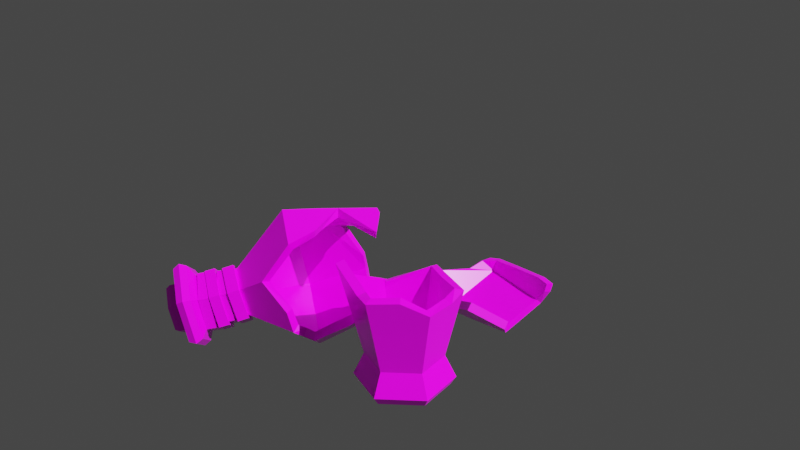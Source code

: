 # Source: Health_Image.blend  (saved by Blender 2.93.20; exported with 4.5.12 LTS)
import bpy
from mathutils import Matrix  # noqa: F401  (used for matrix-valued properties, if any)

bpy.ops.wm.read_factory_settings(use_empty=True)
scene = bpy.context.scene
scene.name = 'Scene'

# ---- collections
col_collection = bpy.data.collections.new('Collection'); scene.collection.children.link(col_collection)

# ---- images (referenced by path relative to the original .blend; pixels are not part of the script)
import os
ASSET_DIR = os.environ.get("B2B_ASSET_DIR", "")  # directory of the original .blend (textures are referenced by path, not embedded)
HERE = os.path.dirname(os.path.abspath(__file__))  # packed textures are extracted next to this script under _unpacked/

def load_image(name, relpath, width, height, colorspace="sRGB"):
    """Load a texture the original file referenced (path relative to the .blend, or extracted next to this script)."""
    p = next((c for c in (os.path.join(HERE, relpath), os.path.join(ASSET_DIR, relpath)) if relpath and os.path.exists(c)), "")
    if p:
        img = bpy.data.images.load(p, check_existing=True)
        img.name = name
    else:  # same state as the original file: an image datablock whose file is absent (Cycles renders it pink)
        img = bpy.data.images.new(name, width, height)
        img.source = "FILE"
        img.filepath = "//" + (relpath or name)
    img.colorspace_settings.name = colorspace
    return img
img_color_png_004 = load_image('Color.png.004', 'Color.png', 1024, 1024, 'sRGB')

# ---- materials (node trees are filled in below, after node groups)
mat_rlow_003 = bpy.data.materials.new('RLOW.003')

# ---- material node trees
mat_rlow_003.use_nodes = True; mat_rlow_003.node_tree.nodes.clear()
_N = mat_rlow_003.node_tree.nodes; _L = mat_rlow_003.node_tree.links
n0 = _N.new('ShaderNodeBsdfPrincipled'); n0.name = 'Principled BSDF'; n0.location = (10, 300)
n0.distribution = 'GGX'
n0.subsurface_method = 'BURLEY'
n0.inputs[2].default_value = 0.3
n0.inputs[3].default_value = 1.45
n0.inputs[27].default_value = (0.0, 0.0, 0.0, 1.0)
n0.inputs[28].default_value = 1.0
n1 = _N.new('ShaderNodeOutputMaterial'); n1.name = 'Material Output'; n1.location = (300, 300)
n2 = _N.new('ShaderNodeTexImage'); n2.name = 'Image Texture'; n2.location = (-280, 280)
n2.image = img_color_png_004
_L.new(n0.outputs[0], n1.inputs[0])
_L.new(n2.outputs[0], n0.inputs[0])
n1.is_active_output = True

# ---- world
world_world = bpy.data.worlds.new('World'); scene.world = world_world
world_world.use_nodes = True; world_world.node_tree.nodes.clear()
_N = world_world.node_tree.nodes; _L = world_world.node_tree.links
n0 = _N.new('ShaderNodeOutputWorld'); n0.name = 'World Output'; n0.location = (300, 300)
n1 = _N.new('ShaderNodeBackground'); n1.name = 'Background'; n1.location = (10, 300)
n1.inputs[0].default_value = (0.05088, 0.05088, 0.05088, 1.0)
_L.new(n1.outputs[0], n0.inputs[0])
n0.is_active_output = True
world_world.color = (0.05088, 0.05088, 0.05088)
world_world.use_sun_shadow = False
world_world.sun_shadow_jitter_overblur = 0.0

# ---- cameras
cam_camera = bpy.data.cameras.new('Camera')

# ---- lights
light_sun = bpy.data.lights.new('Sun', 'SUN')
light_sun.transmission_factor = 0.0
light_sun.energy = 5.82
light_sun.shadow_soft_size = 0.125

# ---- meshes
me_cylinder_022 = bpy.data.meshes.new('Cylinder.022')
me_cylinder_022.from_pydata([(-0.02129, 0.03712, -0.1504), (0.02156, 0.03712, -0.1504), (0.04299, 4.025e-06, -0.1504), (0.02156, -0.03711, -0.1504), (-0.02129, -0.03711, -0.1504), (-0.04272, 4.016e-06, -0.1504), (-0.02418, 0.04212, -0.1858), (-0.02732, 0.04755, -0.1762), (0.02445, 0.04212, -0.1858), (0.02758, 0.04755, -0.1762), (0.04877, 3.993e-06, -0.1858), (0.05503, 4e-06, -0.1762), (0.02445, -0.04211, -0.1858), (0.02758, -0.04754, -0.1762), (-0.02418, -0.04211, -0.1858), (-0.02732, -0.04754, -0.1762), (-0.0485, 3.987e-06, -0.1858), (-0.05476, 3.993e-06, -0.1762), (-0.02786, 0.0485, -0.09656), (0.02813, 0.0485, -0.09656), (-0.05586, 4.006e-06, -0.09656), (0.05613, 4.013e-06, -0.09656), (0.02813, -0.04849, -0.09656), (-0.02786, -0.04849, -0.09656), (-0.04186, -0.02424, -0.09656), (0.04213, -0.02424, -0.09656), (-0.04657, -0.02696, -0.07187), (0.0466, -0.02682, -0.07313), (-0.06205, 4.004e-06, -0.0722), (-0.03072, 0.05344, -0.07412), (-0.03104, -0.054, -0.07155), (0.0293, -0.05051, -0.08737), (0.06919, 4.009e-06, -0.04517), (0.06537, 4.01e-06, -0.06021), (0.03269, 0.05639, -0.06072), (0.05009, -0.02204, -0.07026), (0.04289, 0.03843, -0.06135), (-0.001321, 0.05679, -0.05887), (-0.0507, 0.017, -0.07826), (0.02206, -0.05022, -0.08867), (0.2491, -0.03136, -0.1507), (0.2442, -0.03216, -0.1527), (0.2474, -0.009341, -0.1362), (0.2424, -0.00769, -0.1366), (0.2529, -0.01013, -0.1103), (0.2485, -0.008569, -0.1079), (0.2601, -0.03294, -0.09904), (0.2565, -0.03392, -0.09529), (0.2617, -0.05496, -0.1136), (0.2583, -0.05839, -0.1114), (0.2562, -0.05417, -0.1394), (0.2522, -0.05751, -0.1402), (0.227, -0.03579, -0.1492), (0.2252, -0.01132, -0.133), (0.2349, -0.06114, -0.1366), (0.2313, -0.0122, -0.1043), (0.2392, -0.03755, -0.09173), (0.241, -0.06202, -0.1079), (0.2282, -0.01176, -0.1187), (0.238, -0.06158, -0.1223), (0.1, -0.05885, -0.177), (0.2376, -0.07875, -0.1486), (0.2208, 0.007062, -0.1424), (0.1222, -0.1298, -0.1418), (0.245, -0.03812, -0.07127), (0.1393, -0.1323, -0.06137), (0.2313, 0.005547, -0.09291), (0.1342, -0.06377, -0.01612), (0.2481, -0.08026, -0.09911), (0.224, -0.03509, -0.1702), (0.2291, 0.004929, -0.1421), (0.2387, 0.00354, -0.09669), (0.2512, -0.03649, -0.07685), (0.2541, -0.07513, -0.1024), (0.2445, -0.07375, -0.1477), (0.2319, -0.03371, -0.1676), (0.2177, -0.03671, -0.1646), (0.2302, -0.07674, -0.1448), (0.2399, -0.07813, -0.09944), (0.237, -0.03949, -0.07392), (0.2245, 0.0005454, -0.09376), (0.2148, 0.001934, -0.1391), (0.2114, -0.01438, -0.1302), (0.2175, -0.01526, -0.1014), (0.2255, -0.04066, -0.08885), (0.2273, -0.06518, -0.105), (0.2212, -0.0643, -0.1338), (0.2132, -0.0389, -0.1464), (0.1723, -0.04751, -0.138), (0.1803, -0.07291, -0.1254), (0.1864, -0.07379, -0.09661), (0.1846, -0.04927, -0.08042), (0.1766, -0.02387, -0.09301), (0.1705, -0.02299, -0.1218), (0.2321, -0.004839, -0.1372), (0.2394, -0.005889, -0.1029), (0.2489, -0.03615, -0.08792), (0.2511, -0.06537, -0.1072), (0.2438, -0.06432, -0.1415), (0.2343, -0.03405, -0.1565), (0.2291, -0.0115, -0.1334), (0.235, -0.01235, -0.1055), (0.2427, -0.03698, -0.09332), (0.2445, -0.06074, -0.109), (0.2385, -0.05989, -0.1369), (0.2308, -0.03527, -0.1491), (0.06584, -0.06666, -0.1614), (0.08577, -0.1304, -0.1298), (0.1011, -0.1326, -0.05756), (0.09654, -0.07108, -0.01692), (0.09883, -0.1018, -0.03724), (0.2041, -0.01652, -0.1285), (0.2088, -0.01753, -0.1013), (0.2147, -0.04163, -0.08918), (0.2159, -0.06472, -0.1043), (0.2112, -0.06371, -0.1315), (0.2053, -0.03961, -0.1436), (0.2146, -0.01482, -0.1302), (0.2193, -0.01583, -0.103), (0.2252, -0.03993, -0.09094), (0.2264, -0.06302, -0.106), (0.2217, -0.06201, -0.1332), (0.2158, -0.03791, -0.1453), (0.2025, -0.009929, -0.1318), (0.2085, -0.01121, -0.09716), (0.216, -0.04191, -0.08175), (0.2175, -0.07131, -0.101), (0.2115, -0.07003, -0.1356), (0.204, -0.03934, -0.151), (0.213, -0.008227, -0.1335), (0.219, -0.009512, -0.09892), (0.2265, -0.0402, -0.08351), (0.2281, -0.06961, -0.1027), (0.2221, -0.06832, -0.1373), (0.2145, -0.03763, -0.1527), (0.1909, -0.01888, -0.1259), (0.1975, -0.01961, -0.09815), (0.2061, -0.04396, -0.08618), (0.2082, -0.0676, -0.1019), (0.2016, -0.06687, -0.1296), (0.193, -0.04251, -0.1416), (0.2015, -0.01633, -0.1283), (0.208, -0.01706, -0.1006), (0.2167, -0.04141, -0.08861), (0.2187, -0.06504, -0.1043), (0.2122, -0.06432, -0.1321), (0.2036, -0.03996, -0.144), (0.1886, -0.01222, -0.1291), (0.1969, -0.01314, -0.09384), (0.2079, -0.04416, -0.07861), (0.2105, -0.07426, -0.09865), (0.2022, -0.07333, -0.1339), (0.1912, -0.04232, -0.1492), (0.1992, -0.00967, -0.1315), (0.2075, -0.01059, -0.09627), (0.2184, -0.04161, -0.08103), (0.2211, -0.07171, -0.1011), (0.2128, -0.07078, -0.1364), (0.2018, -0.03976, -0.1516), (0.1851, -0.02307, -0.1231), (0.1897, -0.02396, -0.0983), (0.195, -0.04602, -0.08722), (0.1959, -0.0672, -0.101), (0.1913, -0.06631, -0.1258), (0.186, -0.04425, -0.1369), (0.1948, -0.02158, -0.1248), (0.1993, -0.02247, -0.1), (0.2047, -0.04453, -0.08892), (0.2055, -0.06571, -0.1027), (0.201, -0.06482, -0.1275), (0.1956, -0.04276, -0.1386), (0.1837, -0.01704, -0.1262), (0.1894, -0.01817, -0.09454), (0.1963, -0.04627, -0.08043), (0.1973, -0.07323, -0.09795), (0.1916, -0.0721, -0.1296), (0.1847, -0.044, -0.1437), (0.1933, -0.01555, -0.1279), (0.1991, -0.01668, -0.09624), (0.2059, -0.04478, -0.08213), (0.207, -0.07174, -0.09965), (0.2012, -0.07061, -0.1313), (0.1944, -0.04251, -0.1454), (0.1707, -0.02487, -0.1206), (0.1776, -0.02538, -0.09442), (0.1865, -0.04841, -0.0832), (0.1885, -0.07092, -0.09821), (0.1816, -0.0704, -0.1244), (0.1727, -0.04738, -0.1357), (0.1823, -0.02182, -0.1236), (0.1892, -0.02233, -0.09742), (0.1981, -0.04536, -0.0862), (0.2002, -0.06787, -0.1012), (0.1933, -0.06736, -0.1274), (0.1843, -0.04433, -0.1387), (0.1682, -0.01857, -0.1237), (0.177, -0.01923, -0.09031), (0.1884, -0.04855, -0.07602), (0.191, -0.07722, -0.09514), (0.1822, -0.07656, -0.1285), (0.1708, -0.04723, -0.1428), (0.1798, -0.01552, -0.1267), (0.1886, -0.01618, -0.09331), (0.2, -0.0455, -0.07902), (0.2026, -0.07417, -0.09814), (0.1938, -0.07351, -0.1315), (0.1824, -0.04419, -0.1458), (0.05103, -0.106, -0.03635), (0.02246, -0.07669, -0.14), (0.0347, -0.08296, -0.02003), (0.08168, -0.1323, -0.05587), (0.06623, -0.132, -0.05454), (0.05216, -0.1301, -0.1181), (0.05432, -0.1106, -0.03964), (0.05584, -0.1307, -0.09782), (0.04473, -0.1005, -0.1334), (0.03147, -0.07711, -0.02312), (0.1166, 0.0003075, -0.1289), (0.1212, -0.02218, -0.03674), (0.0177, -0.05151, -0.1215), (0.09059, -0.05203, -0.02637), (0.03264, -0.05236, -0.03417), (0.0961, -0.006315, -0.1423), (0.1492, -0.01066, -0.07527), (0.07591, -0.07505, -0.01796), (0.06285, -0.02653, -0.1349), (0.09629, -0.04316, -0.02983), (0.1075, -0.00532, -0.1367), (0.1228, -0.0009949, -0.1062), (0.03137, -0.04612, -0.1269), (0.07213, -0.02093, -0.137), (-0.03915, -0.1895, -0.2024), (-0.0936, -0.2466, -0.1793), (-0.1188, -0.2178, -0.1824), (-0.0699, -0.1665, -0.2032), (-0.09435, -0.1922, -0.1928), (-0.1284, -0.1602, -0.1941), (-0.1492, -0.1816, -0.1853), (-0.1075, -0.1388, -0.2028), (-0.1595, -0.1774, -0.1671), (-0.0747, -0.2479, -0.1649), (-0.02751, -0.1669, -0.1797), (-0.1621, -0.1786, -0.1574), (-0.0522, -0.1322, -0.1687), (-0.1059, -0.116, -0.1853), (-0.09975, -0.2472, -0.1611), (-0.02132, -0.2132, -0.1651), (-0.06336, -0.1085, -0.1573), (-0.127, -0.2186, -0.1581), (-0.04796, -0.1415, -0.173), (-0.087, -0.2477, -0.1602), (-0.05824, -0.232, -0.1705), (-0.1524, -0.1906, -0.1552), (-0.1194, -0.2266, -0.1589)], [], [(6, 8, 10, 12, 14, 16), (2, 3, 13, 11), (3, 4, 15, 13), (4, 5, 17, 15), (0, 1, 9, 7), (1, 2, 11, 9), (8, 6, 7, 9), (10, 8, 9, 11), (12, 10, 11, 13), (14, 12, 13, 15), (16, 14, 15, 17), (6, 16, 17, 7), (5, 0, 7, 17), (0, 18, 19, 1), (18, 29, 37, 34, 19), (2, 21, 25, 22, 3), (21, 33, 35, 27, 25), (5, 20, 18, 0), (20, 28, 38, 29, 18), (4, 23, 24, 20, 5), (23, 30, 26, 24), (3, 22, 23, 4), (22, 31, 39, 30, 23), (1, 19, 21, 2), (19, 34, 36, 32, 33, 21), (24, 26, 28, 20), (25, 27, 31, 22), (41, 43, 42, 40), (43, 45, 44, 42), (45, 47, 46, 44), (47, 49, 48, 46), (49, 51, 50, 48), (51, 41, 40, 50), (40, 42, 44, 46, 48, 50), (41, 52, 53, 43), (45, 55, 56, 47), (51, 54, 52, 41), (49, 57, 59, 54, 51), (47, 56, 57, 49), (43, 53, 58, 55, 45), (107, 63, 65, 108), (109, 67, 218, 226, 220), (108, 65, 67, 109, 110), (80, 79, 64, 66), (85, 86, 77, 78), (83, 84, 79, 80), (84, 85, 78, 79), (82, 83, 80, 81), (86, 87, 76, 77), (66, 64, 72, 71), (106, 60, 63, 107), (76, 81, 62, 69), (62, 66, 71, 70), (61, 69, 75, 74), (68, 61, 74, 73), (77, 76, 69, 61), (90, 89, 86, 85), (81, 80, 66, 62), (69, 62, 70, 75), (78, 77, 61, 68), (64, 68, 73, 72), (79, 78, 68, 64), (93, 92, 83, 82), (87, 82, 81, 76), (89, 88, 87, 86), (88, 93, 82, 87), (92, 91, 84, 83), (91, 90, 85, 84), (72, 73, 97, 96), (75, 70, 94, 99), (71, 72, 96, 95), (73, 74, 98, 97), (74, 75, 99, 98), (70, 71, 95, 94), (94, 95, 101, 100), (97, 98, 104, 103), (95, 96, 102, 101), (98, 99, 105, 104), (96, 97, 103, 102), (99, 94, 100, 105), (67, 91, 92, 223, 218), (65, 90, 91, 67), (63, 89, 90, 65), (60, 88, 89, 63), (113, 112, 118, 119), (114, 113, 119, 120), (115, 114, 120, 121), (111, 116, 122, 117), (116, 115, 121, 122), (112, 111, 117, 118), (125, 131, 130, 124), (126, 132, 131, 125), (127, 133, 132, 126), (123, 129, 134, 128), (128, 134, 133, 127), (124, 130, 129, 123), (112, 113, 125, 124), (116, 111, 123, 128), (111, 112, 124, 123), (114, 115, 127, 126), (115, 116, 128, 127), (113, 114, 126, 125), (119, 118, 130, 131), (117, 122, 134, 129), (118, 117, 129, 130), (121, 120, 132, 133), (122, 121, 133, 134), (120, 119, 131, 132), (137, 136, 142, 143), (138, 137, 143, 144), (139, 138, 144, 145), (135, 140, 146, 141), (140, 139, 145, 146), (136, 135, 141, 142), (149, 155, 154, 148), (150, 156, 155, 149), (151, 157, 156, 150), (147, 153, 158, 152), (152, 158, 157, 151), (148, 154, 153, 147), (136, 137, 149, 148), (140, 135, 147, 152), (135, 136, 148, 147), (138, 139, 151, 150), (139, 140, 152, 151), (137, 138, 150, 149), (143, 142, 154, 155), (141, 146, 158, 153), (142, 141, 153, 154), (145, 144, 156, 157), (146, 145, 157, 158), (144, 143, 155, 156), (161, 160, 166, 167), (162, 161, 167, 168), (163, 162, 168, 169), (159, 164, 170, 165), (164, 163, 169, 170), (160, 159, 165, 166), (173, 179, 178, 172), (174, 180, 179, 173), (175, 181, 180, 174), (171, 177, 182, 176), (176, 182, 181, 175), (172, 178, 177, 171), (160, 161, 173, 172), (164, 159, 171, 176), (159, 160, 172, 171), (162, 163, 175, 174), (163, 164, 176, 175), (161, 162, 174, 173), (167, 166, 178, 179), (165, 170, 182, 177), (166, 165, 177, 178), (169, 168, 180, 181), (170, 169, 181, 182), (168, 167, 179, 180), (185, 184, 190, 191), (186, 185, 191, 192), (187, 186, 192, 193), (183, 188, 194, 189), (188, 187, 193, 194), (184, 183, 189, 190), (197, 203, 202, 196), (198, 204, 203, 197), (199, 205, 204, 198), (195, 201, 206, 200), (200, 206, 205, 199), (196, 202, 201, 195), (184, 185, 197, 196), (188, 183, 195, 200), (183, 184, 196, 195), (186, 187, 199, 198), (187, 188, 200, 199), (185, 186, 198, 197), (191, 190, 202, 203), (189, 194, 206, 201), (190, 189, 201, 202), (193, 192, 204, 205), (194, 193, 205, 206), (192, 191, 203, 204), (209, 207, 110, 109, 224), (207, 213, 211, 210, 108, 110), (210, 214, 212, 107, 108), (212, 215, 208, 106, 107), (208, 219, 229, 225, 106), (234, 231, 232, 233, 235), (222, 227, 217, 93, 88, 60), (220, 224, 109), (224, 221, 216, 209), (217, 228, 223, 92, 93), (225, 230, 222, 60, 106), (233, 232, 245, 253, 248), (232, 240, 250, 245), (231, 246, 251, 240, 232), (236, 238, 234, 235), (237, 236, 235, 233), (238, 244, 247, 243, 234), (241, 246, 231), (243, 249, 241, 231, 234), (248, 252, 242, 239, 237, 233)])
me_cylinder_022.polygons.foreach_set('material_index', [1, 1, 1, 1, 1, 1, 1, 1, 1, 1, 1, 1, 1, 1, 1, 1, 1, 1, 1, 1, 0, 1, 0, 1, 1, 1, 0, 0, 0, 0, 0, 0, 0, 0, 0, 0, 0, 0, 0, 0, 1, 1, 1, 1, 1, 1, 1, 1, 1, 1, 1, 1, 1, 1, 1, 1, 1, 1, 1, 1, 1, 1, 1, 1, 1, 1, 1, 1, 1, 1, 1, 1, 1, 1, 1, 1, 1, 1, 1, 1, 1, 1, 1, 1, 0, 0, 0, 0, 0, 0, 0, 0, 0, 0, 0, 0, 0, 0, 0, 0, 0, 0, 0, 0, 0, 0, 0, 0, 0, 0, 0, 0, 0, 0, 0, 0, 0, 0, 0, 0, 0, 0, 0, 0, 0, 0, 0, 0, 0, 0, 0, 0, 0, 0, 0, 0, 0, 0, 0, 0, 0, 0, 0, 0, 0, 0, 0, 0, 0, 0, 0, 0, 0, 0, 0, 0, 0, 0, 0, 0, 0, 0, 0, 0, 0, 0, 0, 0, 0, 0, 0, 0, 0, 0, 0, 0, 0, 0, 0, 0, 0, 1, 1, 1, 1, 1, 1, 0, 0, 1, 1, 1, 1, 1, 0, 1, 0, 1, 1, 1])
_uv = me_cylinder_022.uv_layers.new(name='UVMap')
_uv.uv.foreach_set('vector', [0.5858, 0.9881, 0.5861, 0.9879, 0.5861, 0.9876, 0.5858, 0.9874, 0.5855, 0.9876, 0.5855, 0.9879, 0.5856, 0.9883, 0.5853, 0.9883, 0.5853, 0.9883, 0.5856, 0.9883, 0.5853, 0.9883, 0.5849, 0.9883, 0.5849, 0.9883, 0.5852, 0.9883, 0.5849, 0.9883, 0.5846, 0.9883, 0.5846, 0.9883, 0.5849, 0.9883, 0.5863, 0.9883, 0.5859, 0.9883, 0.5859, 0.9883, 0.5863, 0.9883, 0.5859, 0.9883, 0.5856, 0.9883, 0.5856, 0.9883, 0.5859, 0.9883, 0.586, 0.9883, 0.5862, 0.9883, 0.5863, 0.9883, 0.5859, 0.9883, 0.5856, 0.9883, 0.5859, 0.9883, 0.5859, 0.9883, 0.5856, 0.9883, 0.5853, 0.9883, 0.5856, 0.9883, 0.5856, 0.9883, 0.5853, 0.9883, 0.585, 0.9883, 0.5852, 0.9883, 0.5852, 0.9883, 0.5849, 0.9883, 0.5846, 0.9883, 0.5849, 0.9883, 0.5849, 0.9883, 0.5846, 0.9883, 0.5843, 0.9883, 0.5845, 0.9883, 0.5846, 0.9883, 0.5843, 0.9883, 0.5846, 0.9883, 0.5842, 0.9883, 0.5843, 0.9883, 0.5846, 0.9883, 0.5863, 0.9883, 0.5863, 0.9886, 0.5859, 0.9886, 0.5859, 0.9883, 0.5863, 0.9886, 0.5863, 0.9887, 0.5861, 0.9888, 0.5859, 0.9888, 0.5859, 0.9886, 0.5856, 0.9883, 0.5856, 0.9886, 0.5854, 0.9886, 0.5853, 0.9886, 0.5853, 0.9883, 0.5856, 0.9886, 0.5856, 0.9888, 0.5855, 0.9887, 0.5854, 0.9887, 0.5854, 0.9886, 0.5846, 0.9883, 0.5846, 0.9886, 0.5842, 0.9886, 0.5842, 0.9883, 0.5846, 0.9886, 0.5846, 0.9887, 0.5845, 0.9887, 0.5842, 0.9887, 0.5842, 0.9886, 0.5849, 0.9883, 0.5849, 0.9886, 0.5848, 0.9886, 0.5846, 0.9886, 0.5846, 0.9883, 0.7632, 0.5127, 0.7632, 0.5128, 0.763, 0.5128, 0.763, 0.5127, 0.5853, 0.9883, 0.5853, 0.9886, 0.5849, 0.9886, 0.5849, 0.9883, 0.7635, 0.5127, 0.7635, 0.5127, 0.7635, 0.5127, 0.7632, 0.5128, 0.7632, 0.5127, 0.5859, 0.9883, 0.5859, 0.9886, 0.5856, 0.9886, 0.5856, 0.9883, 0.5859, 0.9886, 0.5859, 0.9888, 0.5858, 0.9888, 0.5856, 0.9888, 0.5856, 0.9888, 0.5856, 0.9886, 0.5848, 0.9886, 0.5848, 0.9887, 0.5846, 0.9887, 0.5846, 0.9886, 0.7637, 0.5127, 0.7637, 0.5128, 0.7635, 0.5127, 0.7635, 0.5127, 0.7254, 0.9895, 0.7252, 0.9895, 0.7252, 0.9895, 0.7254, 0.9895, 0.7252, 0.9895, 0.725, 0.9895, 0.725, 0.9895, 0.7252, 0.9895, 0.725, 0.9895, 0.7248, 0.9895, 0.7248, 0.9895, 0.725, 0.9895, 0.7248, 0.9895, 0.7246, 0.9895, 0.7246, 0.9895, 0.7248, 0.9895, 0.7246, 0.9895, 0.7243, 0.9895, 0.7243, 0.9895, 0.7245, 0.9895, 0.7243, 0.9895, 0.7241, 0.9895, 0.7241, 0.9895, 0.7243, 0.9895, 0.7251, 0.9894, 0.7254, 0.9893, 0.7254, 0.989, 0.7251, 0.9888, 0.7249, 0.989, 0.7249, 0.9893, 0.7254, 0.9895, 0.7254, 0.9897, 0.7252, 0.9897, 0.7252, 0.9895, 0.725, 0.9895, 0.725, 0.9897, 0.7248, 0.9897, 0.7248, 0.9895, 0.7243, 0.9895, 0.7243, 0.9897, 0.7241, 0.9897, 0.7241, 0.9895, 0.7246, 0.9895, 0.7246, 0.9897, 0.7244, 0.9897, 0.7243, 0.9897, 0.7243, 0.9895, 0.7248, 0.9895, 0.7248, 0.9897, 0.7246, 0.9897, 0.7246, 0.9895, 0.7252, 0.9895, 0.7252, 0.9897, 0.7251, 0.9897, 0.725, 0.9897, 0.725, 0.9895, 0.5859, 0.9889, 0.5859, 0.9892, 0.5856, 0.9892, 0.5856, 0.9889, 0.5853, 0.9889, 0.5853, 0.9892, 0.5851, 0.9892, 0.5851, 0.989, 0.5852, 0.9889, 0.5856, 0.9889, 0.5856, 0.9892, 0.5853, 0.9892, 0.5853, 0.9889, 0.5854, 0.9889, 0.5849, 0.9892, 0.5853, 0.9892, 0.5853, 0.9892, 0.5849, 0.9892, 0.5856, 0.9892, 0.5859, 0.9892, 0.5859, 0.9892, 0.5856, 0.9892, 0.5849, 0.9892, 0.5853, 0.9892, 0.5853, 0.9892, 0.5849, 0.9892, 0.5853, 0.9892, 0.5856, 0.9892, 0.5856, 0.9892, 0.5853, 0.9892, 0.5846, 0.9892, 0.5849, 0.9892, 0.5849, 0.9892, 0.5846, 0.9892, 0.5859, 0.9892, 0.5863, 0.9892, 0.5863, 0.9892, 0.5859, 0.9892, 0.5849, 0.9892, 0.5853, 0.9892, 0.5853, 0.9892, 0.5849, 0.9892, 0.5863, 0.9889, 0.5863, 0.9892, 0.5859, 0.9892, 0.5859, 0.9889, 0.5842, 0.9892, 0.5846, 0.9892, 0.5846, 0.9892, 0.5842, 0.9892, 0.5846, 0.9892, 0.5849, 0.9892, 0.5849, 0.9892, 0.5846, 0.9892, 0.5859, 0.9892, 0.5863, 0.9892, 0.5863, 0.9892, 0.5859, 0.9892, 0.5856, 0.9892, 0.5859, 0.9892, 0.5859, 0.9892, 0.5856, 0.9892, 0.5859, 0.9892, 0.5863, 0.9892, 0.5863, 0.9892, 0.5859, 0.9892, 0.5856, 0.9892, 0.5859, 0.9892, 0.5859, 0.9892, 0.5856, 0.9892, 0.5846, 0.9892, 0.5849, 0.9892, 0.5849, 0.9892, 0.5846, 0.9892, 0.5842, 0.9892, 0.5846, 0.9892, 0.5846, 0.9892, 0.5842, 0.9892, 0.5856, 0.9892, 0.5859, 0.9892, 0.5859, 0.9892, 0.5856, 0.9892, 0.5853, 0.9892, 0.5856, 0.9892, 0.5856, 0.9892, 0.5853, 0.9892, 0.5853, 0.9892, 0.5856, 0.9892, 0.5856, 0.9892, 0.5853, 0.9892, 0.5846, 0.9892, 0.5849, 0.9892, 0.5849, 0.9892, 0.5846, 0.9892, 0.5842, 0.9892, 0.5846, 0.9892, 0.5846, 0.9892, 0.5842, 0.9892, 0.5859, 0.9892, 0.5863, 0.9892, 0.5863, 0.9892, 0.5859, 0.9892, 0.5842, 0.9892, 0.5846, 0.9892, 0.5846, 0.9892, 0.5842, 0.9892, 0.5849, 0.9892, 0.5853, 0.9892, 0.5853, 0.9892, 0.5849, 0.9892, 0.5853, 0.9892, 0.5856, 0.9892, 0.5856, 0.9892, 0.5853, 0.9892, 0.5853, 0.9892, 0.5856, 0.9892, 0.5856, 0.9892, 0.5853, 0.9892, 0.5842, 0.9892, 0.5846, 0.9892, 0.5846, 0.9892, 0.5842, 0.9892, 0.5849, 0.9892, 0.5853, 0.9892, 0.5853, 0.9892, 0.5849, 0.9892, 0.5856, 0.9892, 0.5859, 0.9892, 0.5859, 0.9892, 0.5856, 0.9892, 0.5859, 0.9892, 0.5863, 0.9892, 0.5863, 0.9892, 0.5859, 0.9892, 0.5846, 0.9892, 0.5849, 0.9892, 0.5849, 0.9892, 0.5846, 0.9892, 0.5846, 0.9892, 0.5849, 0.9892, 0.5849, 0.9892, 0.5846, 0.9892, 0.5856, 0.9892, 0.5859, 0.9892, 0.5859, 0.9892, 0.5856, 0.9892, 0.5849, 0.9892, 0.5853, 0.9892, 0.5853, 0.9892, 0.5849, 0.9892, 0.5859, 0.9892, 0.5863, 0.9892, 0.5863, 0.9892, 0.5859, 0.9892, 0.5853, 0.9892, 0.5856, 0.9892, 0.5856, 0.9892, 0.5853, 0.9892, 0.5842, 0.9892, 0.5846, 0.9892, 0.5846, 0.9892, 0.5842, 0.9892, 0.5853, 0.9892, 0.5853, 0.9892, 0.5849, 0.9892, 0.5849, 0.9892, 0.5851, 0.9892, 0.5856, 0.9892, 0.5856, 0.9892, 0.5853, 0.9892, 0.5853, 0.9892, 0.5859, 0.9892, 0.5859, 0.9892, 0.5856, 0.9892, 0.5856, 0.9892, 0.5842, 0.9892, 0.5842, 0.9892, 0.5859, 0.9892, 0.5859, 0.9892, 0.7239, 0.9518, 0.7239, 0.9518, 0.7239, 0.9518, 0.7239, 0.9518, 0.7239, 0.9518, 0.7239, 0.9518, 0.7239, 0.9518, 0.7239, 0.9518, 0.7239, 0.9518, 0.7239, 0.9518, 0.7239, 0.9518, 0.7239, 0.9518, 0.7239, 0.9518, 0.7239, 0.9518, 0.7239, 0.9518, 0.7239, 0.9518, 0.7239, 0.9518, 0.7239, 0.9518, 0.7239, 0.9518, 0.7239, 0.9518, 0.7239, 0.9518, 0.7239, 0.9518, 0.7239, 0.9518, 0.7239, 0.9518, 0.7239, 0.9518, 0.7239, 0.9518, 0.7239, 0.9518, 0.7239, 0.9518, 0.7239, 0.9518, 0.7239, 0.9518, 0.7239, 0.9518, 0.7239, 0.9518, 0.7239, 0.9518, 0.7239, 0.9518, 0.7239, 0.9518, 0.7239, 0.9518, 0.7239, 0.9518, 0.7239, 0.9518, 0.7239, 0.9518, 0.7239, 0.9518, 0.7239, 0.9518, 0.7239, 0.9518, 0.7239, 0.9518, 0.7239, 0.9518, 0.7239, 0.9518, 0.7239, 0.9518, 0.7239, 0.9518, 0.7239, 0.9518, 0.7239, 0.9518, 0.7239, 0.9518, 0.7239, 0.9518, 0.7239, 0.9518, 0.7239, 0.9518, 0.7239, 0.9518, 0.7239, 0.9518, 0.7239, 0.9518, 0.7239, 0.9518, 0.7239, 0.9518, 0.7239, 0.9518, 0.7239, 0.9518, 0.7239, 0.9518, 0.7239, 0.9518, 0.7239, 0.9518, 0.7239, 0.9518, 0.7239, 0.9518, 0.7239, 0.9518, 0.7239, 0.9518, 0.7239, 0.9518, 0.7239, 0.9518, 0.7239, 0.9518, 0.7239, 0.9518, 0.7239, 0.9518, 0.7239, 0.9518, 0.7239, 0.9518, 0.7239, 0.9518, 0.7239, 0.9518, 0.7239, 0.9518, 0.7239, 0.9518, 0.7239, 0.9518, 0.7239, 0.9518, 0.7239, 0.9518, 0.7239, 0.9518, 0.7239, 0.9518, 0.7239, 0.9518, 0.7239, 0.9518, 0.7239, 0.9518, 0.7239, 0.9518, 0.7239, 0.9518, 0.7239, 0.9518, 0.7239, 0.9518, 0.7239, 0.9518, 0.7239, 0.9518, 0.7239, 0.9518, 0.7239, 0.9518, 0.7239, 0.9518, 0.7239, 0.9518, 0.7239, 0.9518, 0.7239, 0.9518, 0.7239, 0.9518, 0.7239, 0.9518, 0.7239, 0.9518, 0.7239, 0.9518, 0.7239, 0.9518, 0.7239, 0.9518, 0.7239, 0.9518, 0.7239, 0.9518, 0.7239, 0.9518, 0.7239, 0.9518, 0.7239, 0.9518, 0.7239, 0.9518, 0.7239, 0.9518, 0.7239, 0.9518, 0.7239, 0.9518, 0.7239, 0.9518, 0.7239, 0.9518, 0.7239, 0.9518, 0.7239, 0.9518, 0.7239, 0.9518, 0.7239, 0.9518, 0.7239, 0.9518, 0.7239, 0.9518, 0.7239, 0.9518, 0.7239, 0.9518, 0.7239, 0.9518, 0.7239, 0.9518, 0.7239, 0.9518, 0.7239, 0.9518, 0.7239, 0.9518, 0.7239, 0.9518, 0.7239, 0.9518, 0.7239, 0.9518, 0.7239, 0.9518, 0.7239, 0.9518, 0.7239, 0.9518, 0.7239, 0.9518, 0.7239, 0.9518, 0.7239, 0.9518, 0.7239, 0.9518, 0.7239, 0.9518, 0.7239, 0.9518, 0.7239, 0.9518, 0.7239, 0.9518, 0.7239, 0.9518, 0.7239, 0.9518, 0.7239, 0.9518, 0.7239, 0.9518, 0.7239, 0.9518, 0.7239, 0.9518, 0.7239, 0.9518, 0.7239, 0.9518, 0.7239, 0.9518, 0.7239, 0.9518, 0.7239, 0.9518, 0.7239, 0.9518, 0.7239, 0.9518, 0.7239, 0.9518, 0.7239, 0.9518, 0.7239, 0.9518, 0.7239, 0.9518, 0.7239, 0.9518, 0.7239, 0.9518, 0.7239, 0.9518, 0.7239, 0.9518, 0.7239, 0.9518, 0.7239, 0.9518, 0.7239, 0.9518, 0.7239, 0.9518, 0.7239, 0.9518, 0.7239, 0.9518, 0.7239, 0.9518, 0.7239, 0.9518, 0.7239, 0.9518, 0.7239, 0.9518, 0.7239, 0.9518, 0.7239, 0.9518, 0.7239, 0.9518, 0.7239, 0.9518, 0.7239, 0.9518, 0.7239, 0.9518, 0.7239, 0.9518, 0.7239, 0.9518, 0.7239, 0.9518, 0.7239, 0.9518, 0.7239, 0.9518, 0.7239, 0.9518, 0.7239, 0.9518, 0.7239, 0.9518, 0.7239, 0.9518, 0.7239, 0.9518, 0.7239, 0.9518, 0.7239, 0.9518, 0.7239, 0.9518, 0.7239, 0.9518, 0.7239, 0.9518, 0.7239, 0.9518, 0.7239, 0.9518, 0.7239, 0.9518, 0.7239, 0.9518, 0.7239, 0.9518, 0.7239, 0.9518, 0.7239, 0.9518, 0.7239, 0.9518, 0.7239, 0.9518, 0.7239, 0.9518, 0.7239, 0.9518, 0.7239, 0.9518, 0.7239, 0.9518, 0.7239, 0.9518, 0.7239, 0.9518, 0.7239, 0.9518, 0.7239, 0.9518, 0.7239, 0.9518, 0.7239, 0.9518, 0.7239, 0.9518, 0.7239, 0.9518, 0.7239, 0.9518, 0.7239, 0.9518, 0.7239, 0.9518, 0.7239, 0.9518, 0.7239, 0.9518, 0.7239, 0.9518, 0.7239, 0.9518, 0.7239, 0.9518, 0.7239, 0.9518, 0.7239, 0.9518, 0.7239, 0.9518, 0.7239, 0.9518, 0.7239, 0.9518, 0.7239, 0.9518, 0.7239, 0.9518, 0.7239, 0.9518, 0.7239, 0.9518, 0.7239, 0.9518, 0.7239, 0.9518, 0.7239, 0.9518, 0.7239, 0.9518, 0.7239, 0.9518, 0.7239, 0.9518, 0.7239, 0.9518, 0.7239, 0.9518, 0.7239, 0.9518, 0.7239, 0.9518, 0.7239, 0.9518, 0.7239, 0.9518, 0.7239, 0.9518, 0.7239, 0.9518, 0.7239, 0.9518, 0.7239, 0.9518, 0.7239, 0.9518, 0.7239, 0.9518, 0.7239, 0.9518, 0.7239, 0.9518, 0.7239, 0.9518, 0.7239, 0.9518, 0.7239, 0.9518, 0.7239, 0.9518, 0.7239, 0.9518, 0.7239, 0.9518, 0.7239, 0.9518, 0.7239, 0.9518, 0.7239, 0.9518, 0.7239, 0.9518, 0.7239, 0.9518, 0.7239, 0.9518, 0.7239, 0.9518, 0.7239, 0.9518, 0.7239, 0.9518, 0.7239, 0.9518, 0.7239, 0.9518, 0.7239, 0.9518, 0.7239, 0.9518, 0.7239, 0.9518, 0.7239, 0.9518, 0.7239, 0.9518, 0.7239, 0.9518, 0.7239, 0.9518, 0.7239, 0.9518, 0.7239, 0.9518, 0.7239, 0.9518, 0.7239, 0.9518, 0.7239, 0.9518, 0.7239, 0.9518, 0.7239, 0.9518, 0.7239, 0.9518, 0.7239, 0.9518, 0.7239, 0.9518, 0.7239, 0.9518, 0.7239, 0.9518, 0.7239, 0.9518, 0.7239, 0.9518, 0.7239, 0.9518, 0.7239, 0.9518, 0.7239, 0.9518, 0.7239, 0.9518, 0.7239, 0.9518, 0.7239, 0.9518, 0.7239, 0.9518, 0.7239, 0.9518, 0.7239, 0.9518, 0.7239, 0.9518, 0.7239, 0.9518, 0.7239, 0.9518, 0.7239, 0.9518, 0.7239, 0.9518, 0.7239, 0.9518, 0.7239, 0.9518, 0.7239, 0.9518, 0.7239, 0.9518, 0.7239, 0.9518, 0.7239, 0.9518, 0.7239, 0.9518, 0.7239, 0.9518, 0.7239, 0.9518, 0.7239, 0.9518, 0.7239, 0.9518, 0.7239, 0.9518, 0.7239, 0.9518, 0.7239, 0.9518, 0.7239, 0.9518, 0.7239, 0.9518, 0.7239, 0.9518, 0.7239, 0.9518, 0.7239, 0.9518, 0.7239, 0.9518, 0.7239, 0.9518, 0.7239, 0.9518, 0.7239, 0.9518, 0.7239, 0.9518, 0.7239, 0.9518, 0.7239, 0.9518, 0.7239, 0.9518, 0.7239, 0.9518, 0.7239, 0.9518, 0.7239, 0.9518, 0.7239, 0.9518, 0.7239, 0.9518, 0.7239, 0.9518, 0.7239, 0.9518, 0.7239, 0.9518, 0.7239, 0.9518, 0.7239, 0.9518, 0.7239, 0.9518, 0.7239, 0.9518, 0.7239, 0.9518, 0.7239, 0.9518, 0.7239, 0.9518, 0.7239, 0.9518, 0.7239, 0.9518, 0.7239, 0.9518, 0.7239, 0.9518, 0.7239, 0.9518, 0.7239, 0.9518, 0.7239, 0.9518, 0.7239, 0.9518, 0.7239, 0.9518, 0.7239, 0.9518, 0.7239, 0.9518, 0.7239, 0.9518, 0.7239, 0.9518, 0.7239, 0.9518, 0.7239, 0.9518, 0.7239, 0.9518, 0.7239, 0.9518, 0.7239, 0.9518, 0.7239, 0.9518, 0.7239, 0.9518, 0.7239, 0.9518, 0.7239, 0.9518, 0.7239, 0.9518, 0.7239, 0.9518, 0.7239, 0.9518, 0.7239, 0.9518, 0.7239, 0.9518, 0.7239, 0.9518, 0.7239, 0.9518, 0.7239, 0.9518, 0.7239, 0.9518, 0.7239, 0.9518, 0.7239, 0.9518, 0.7239, 0.9518, 0.7239, 0.9518, 0.7239, 0.9518, 0.7239, 0.9518, 0.7239, 0.9518, 0.7635, 0.5127, 0.7637, 0.5128, 0.7637, 0.513, 0.7635, 0.513, 0.7635, 0.5129, 0.5854, 0.9887, 0.5855, 0.9887, 0.5856, 0.9888, 0.5856, 0.9888, 0.5856, 0.9889, 0.5854, 0.9889, 0.5856, 0.9888, 0.5858, 0.9888, 0.5859, 0.9888, 0.5859, 0.9889, 0.5856, 0.9889, 0.5859, 0.9888, 0.5861, 0.9888, 0.5863, 0.9887, 0.5863, 0.9889, 0.5859, 0.9889, 0.5842, 0.9887, 0.5844, 0.9887, 0.5844, 0.9888, 0.5845, 0.9889, 0.5842, 0.9889, 0.5849, 0.9889, 0.5849, 0.9892, 0.5846, 0.9892, 0.5846, 0.9889, 0.5848, 0.9889, 0.5845, 0.9892, 0.5845, 0.9892, 0.5846, 0.9892, 0.5846, 0.9892, 0.5842, 0.9892, 0.5842, 0.9892, 0.7634, 0.513, 0.7635, 0.5129, 0.7635, 0.513, 0.7635, 0.5129, 0.7633, 0.5128, 0.7635, 0.5127, 0.7635, 0.5127, 0.5846, 0.9892, 0.5847, 0.9892, 0.5849, 0.9892, 0.5849, 0.9892, 0.5846, 0.9892, 0.5845, 0.9889, 0.5845, 0.989, 0.5845, 0.9892, 0.5842, 0.9892, 0.5842, 0.9889, 0.5846, 0.9889, 0.5846, 0.9892, 0.5845, 0.9892, 0.5845, 0.989, 0.5845, 0.9889, 0.5846, 0.9892, 0.5846, 0.9892, 0.5845, 0.9892, 0.5845, 0.9892, 0.5849, 0.9892, 0.5849, 0.9892, 0.5847, 0.9892, 0.5846, 0.9892, 0.5846, 0.9892, 0.763, 0.5128, 0.7632, 0.5128, 0.7632, 0.513, 0.763, 0.513, 0.5846, 0.9887, 0.5848, 0.9887, 0.5848, 0.9889, 0.5846, 0.9889, 0.7632, 0.5128, 0.7633, 0.5128, 0.7635, 0.5129, 0.7634, 0.513, 0.7632, 0.513, 0.5851, 0.9892, 0.5849, 0.9892, 0.5849, 0.9892, 0.5852, 0.9889, 0.5851, 0.989, 0.5851, 0.9892, 0.5849, 0.9892, 0.5849, 0.9889, 0.5845, 0.9889, 0.5844, 0.9888, 0.5844, 0.9887, 0.5845, 0.9887, 0.5846, 0.9887, 0.5846, 0.9889])
me_cylinder_022.materials.append(mat_rlow_003)
me_cylinder_022.materials.append(mat_rlow_003)
me_cylinder_022.use_remesh_fix_poles = True
me_cylinder_022.use_remesh_preserve_attributes = False
me_cylinder_022.use_mirror_vertex_groups = False
me_cylinder_022.update()

# ---- objects
ob_blue_potion_8_string_label = bpy.data.objects.new('Blue_Potion_8(String+Label)', me_cylinder_022)
ob_camera = bpy.data.objects.new('Camera', cam_camera)
ob_sun = bpy.data.objects.new('Sun', light_sun)

# ---- transforms, parenting, visibility, modifiers, constraints
ob_blue_potion_8_string_label.location = (0.0, 0.0, 0.0)
ob_blue_potion_8_string_label.rotation_euler = (0.0, -0.0, -0.08956)
ob_blue_potion_8_string_label.lineart.crease_threshold = 0.0
_m = ob_blue_potion_8_string_label.modifiers.new('Solidify', 'SOLIDIFY')
ob_camera.location = (0.0, 1.0, 0.4713)
ob_camera.rotation_euler = (1.13, 0.01327, 3.138)
ob_sun.location = (0.0, 1.0, 0.0)
ob_sun.rotation_euler = (5.427, -0.0, 0.9367)

# ---- collection membership
col_collection.objects.link(ob_blue_potion_8_string_label)
col_collection.objects.link(ob_camera)
col_collection.objects.link(ob_sun)

# ---- scene / render settings (as saved in the file)
scene.camera = ob_camera
scene.frame_start = 1; scene.frame_end = 250; scene.frame_set(1)
scene.render.engine = 'CYCLES'
scene.render.use_motion_blur = True
scene.cycles.use_denoising = False
scene.cycles.samples = 128
scene.cycles.sampling_pattern = 'TABULATED_SOBOL'
scene.cycles.use_adaptive_sampling = False
scene.cycles.use_light_tree = False
scene.eevee.use_gtao = True
scene.eevee.use_raytracing = True
scene.view_settings.view_transform = 'Filmic'
bpy.context.view_layer.update()
